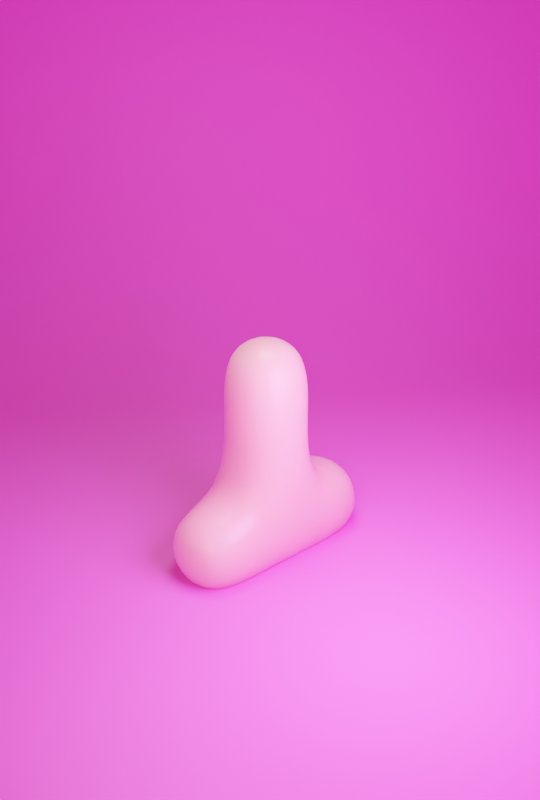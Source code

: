 # Source: Penis.blend  (saved by Blender 3.3.6; exported with 4.5.12 LTS)
import bpy
from mathutils import Matrix  # noqa: F401  (used for matrix-valued properties, if any)

bpy.ops.wm.read_factory_settings(use_empty=True)
scene = bpy.context.scene
scene.name = 'Scene'

# ---- collections
col_collection = bpy.data.collections.new('Collection'); scene.collection.children.link(col_collection)

# ---- materials (node trees are filled in below, after node groups)
mat_material = bpy.data.materials.new('Material')
mat_material.alpha_threshold = 0.0
mat_material.use_transparent_shadow = False
mat_material.roughness = 0.5
mat_material.line_color = (0.0, 0.0, 0.0, 1.0)
mat_material_001 = bpy.data.materials.new('Material.001')
mat_material_001.use_transparent_shadow = False

# ---- material node trees
mat_material.use_nodes = True; mat_material.node_tree.nodes.clear()
_N = mat_material.node_tree.nodes; _L = mat_material.node_tree.links
n0 = _N.new('ShaderNodeOutputMaterial'); n0.name = 'Material Output'; n0.location = (300, 300)
n1 = _N.new('ShaderNodeBsdfPrincipled'); n1.name = 'Principled BSDF'; n1.location = (10, 300)
n1.distribution = 'GGX'
n1.subsurface_method = 'RANDOM_WALK_SKIN'
n1.inputs[0].default_value = (0.7998, 0.3714, 0.1786, 1.0)
n1.inputs[2].default_value = 0.3212
n1.inputs[3].default_value = 1.45
n1.inputs[8].default_value = 1.0
n1.inputs[10].default_value = 0.2
n1.inputs[27].default_value = (0.477, 0.01344, 0.3448, 1.0)
n1.inputs[28].default_value = 1.0
_L.new(n1.outputs[0], n0.inputs[0])
n0.is_active_output = True
mat_material_001.use_nodes = True; mat_material_001.node_tree.nodes.clear()
_N = mat_material_001.node_tree.nodes; _L = mat_material_001.node_tree.links
n0 = _N.new('ShaderNodeBsdfPrincipled'); n0.name = 'Principled BSDF'; n0.location = (10, 300)
n0.distribution = 'GGX'
n0.subsurface_method = 'RANDOM_WALK_SKIN'
n0.inputs[0].default_value = (0.8, 0.1485, 0.4756, 1.0)
n0.inputs[2].default_value = 1.0
n0.inputs[3].default_value = 1.45
n0.inputs[27].default_value = (0.0, 0.0, 0.0, 1.0)
n0.inputs[28].default_value = 1.0
n1 = _N.new('ShaderNodeOutputMaterial'); n1.name = 'Material Output'; n1.location = (300, 300)
_L.new(n0.outputs[0], n1.inputs[0])
n1.is_active_output = True

# ---- world
world_world = bpy.data.worlds.new('World'); scene.world = world_world
world_world.use_nodes = True; world_world.node_tree.nodes.clear()
_N = world_world.node_tree.nodes; _L = world_world.node_tree.links
n0 = _N.new('ShaderNodeOutputWorld'); n0.name = 'World Output'; n0.location = (300, 300)
n1 = _N.new('ShaderNodeBackground'); n1.name = 'Background'; n1.location = (10, 300)
n1.inputs[0].default_value = (0.477, 0.0, 0.363, 1.0)
_L.new(n1.outputs[0], n0.inputs[0])
n0.is_active_output = True
world_world.color = (0.05088, 0.05088, 0.05088)
world_world.use_sun_shadow = False
world_world.sun_shadow_jitter_overblur = 0.0

# ---- cameras
cam_camera = bpy.data.cameras.new('Camera')
cam_camera.clip_end = 100.0
cam_camera.ortho_scale = 7.314

# ---- lights
light_area = bpy.data.lights.new('Area', 'AREA')
light_area.transmission_factor = 0.0
light_area.energy = 7.854
light_area.shadow_soft_size = 0.4264
light_area.shadow_maximum_resolution = 0.006
light_area.use_absolute_resolution = True
light_area.size = 0.4264
light_area.size_y = 1.0
light_area_001 = bpy.data.lights.new('Area.001', 'AREA')
light_area_001.transmission_factor = 0.0
light_area_001.energy = 7.854
light_area_001.shadow_soft_size = 1.0
light_area_001.shadow_maximum_resolution = 0.006
light_area_001.use_absolute_resolution = True
light_area_001.size = 1.0
light_area_001.size_y = 1.0
light_point = bpy.data.lights.new('Point', 'POINT')
light_point.color = (0.9558, 0.1766, 1.0)
light_point.transmission_factor = 0.0
light_point.energy = 100.0
light_point.shadow_soft_size = 0.25
light_point.shadow_maximum_resolution = 0.006
light_point.use_absolute_resolution = True

# ---- meshes
me_cube = bpy.data.meshes.new('Cube')
me_cube.from_pydata([(1.0, 1.0, 1.0), (1.148, 0.8856, -1.049), (1.0, -1.0, 1.0), (1.082, -0.9359, -1.027), (-1.0, 1.0, 1.0), (-1.148, 0.8856, -1.049), (-1.0, -1.0, 1.0), (-1.082, -0.9359, -1.027), (1.0, 1.0, 0.3333), (1.148, 0.8856, -0.2842), (-1.082, -0.9359, -0.306), (-1.0, -1.0, 0.3333), (1.0, -1.0, 0.3333), (1.082, -0.9359, -0.306), (-1.0, 1.0, 0.3333), (-1.148, 0.8856, -0.2842), (1.148, 2.666, -1.049), (-1.148, 2.666, -1.049), (1.148, 2.666, -0.2842), (-1.148, 2.666, -0.2842), (1.082, -2.625, -0.306), (1.082, -2.625, -1.027), (-1.082, -2.625, -1.027), (-1.082, -2.625, -0.306)], [], [(0, 4, 6, 2), (12, 2, 6, 11), (11, 6, 4, 14), (5, 1, 3, 7), (8, 0, 2, 12), (14, 4, 0, 8), (13, 10, 23, 20), (15, 14, 8, 9), (1, 9, 13, 3), (9, 8, 12, 13), (7, 10, 15, 5), (10, 11, 14, 15), (7, 3, 21, 22), (13, 12, 11, 10), (3, 13, 20, 21), (9, 1, 16, 18), (15, 9, 18, 19), (5, 15, 19, 17), (10, 7, 22, 23), (1, 5, 17, 16), (17, 19, 18, 16), (21, 20, 23, 22)])
me_cube.polygons.foreach_set('use_smooth', [True] * 22)
_uv = me_cube.uv_layers.new(name='UVMap')
_uv.uv.foreach_set('vector', [0.625, 0.5, 0.875, 0.5, 0.875, 0.75, 0.625, 0.75, 0.5417, 0.75, 0.625, 0.75, 0.625, 1.0, 0.5417, 1.0, 0.5417, 0.0, 0.625, 0.0, 0.625, 0.25, 0.5417, 0.25, 0.125, 0.5, 0.375, 0.5, 0.375, 0.75, 0.125, 0.75, 0.5417, 0.5, 0.625, 0.5, 0.625, 0.75, 0.5417, 0.75, 0.5417, 0.25, 0.625, 0.25, 0.625, 0.5, 0.5417, 0.5, 0.4583, 0.75, 0.4583, 1.0, 0.4583, 1.0, 0.4583, 0.75, 0.4583, 0.25, 0.5417, 0.25, 0.5417, 0.5, 0.4583, 0.5, 0.375, 0.5, 0.4583, 0.5, 0.4583, 0.75, 0.375, 0.75, 0.4583, 0.5, 0.5417, 0.5, 0.5417, 0.75, 0.4583, 0.75, 0.375, 0.0, 0.4583, 0.0, 0.4583, 0.25, 0.375, 0.25, 0.4583, 0.0, 0.5417, 0.0, 0.5417, 0.25, 0.4583, 0.25, 0.125, 0.75, 0.375, 0.75, 0.375, 0.75, 0.125, 0.75, 0.4583, 0.75, 0.5417, 0.75, 0.5417, 1.0, 0.4583, 1.0, 0.375, 0.75, 0.4583, 0.75, 0.4583, 0.75, 0.375, 0.75, 0.4583, 0.5, 0.375, 0.5, 0.375, 0.5, 0.4583, 0.5, 0.4583, 0.25, 0.4583, 0.5, 0.4583, 0.5, 0.4583, 0.25, 0.375, 0.25, 0.4583, 0.25, 0.4583, 0.25, 0.375, 0.25, 0.4583, 0.0, 0.375, 0.0, 0.375, 0.0, 0.4583, 0.0, 0.375, 0.5, 0.125, 0.5, 0.125, 0.5, 0.375, 0.5, 0.375, 0.25, 0.4583, 0.25, 0.4583, 0.5, 0.375, 0.5, 0.375, 0.75, 0.4583, 0.75, 0.4583, 1.0, 0.375, 1.0])
me_cube.materials.append(mat_material)
me_cube.use_mirror_vertex_groups = False
me_cube.update()
me_plane = bpy.data.meshes.new('Plane')
me_plane.from_pydata([(1.0, -1.0, 0.0), (1.0, 1.0, 0.0), (-1.0, -1.0, 1.439), (-1.0, 1.0, 1.439), (-0.5637, -1.0, 0.0), (-1.0, -1.0, 0.4363), (-0.6488, -1.0, 0.008384), (-0.7306, -1.0, 0.03321), (-0.8061, -1.0, 0.07354), (-0.8722, -1.0, 0.1278), (-0.9265, -1.0, 0.1939), (-0.9668, -1.0, 0.2694), (-0.9916, -1.0, 0.3512), (-1.0, 1.0, 0.4363), (-0.5637, 1.0, 0.0), (-0.9916, 1.0, 0.3512), (-0.9668, 1.0, 0.2694), (-0.9265, 1.0, 0.1939), (-0.8722, 1.0, 0.1278), (-0.8061, 1.0, 0.07354), (-0.7306, 1.0, 0.03321), (-0.6488, 1.0, 0.008384)], [], [(4, 0, 1, 14), (13, 5, 12, 15), (15, 12, 11, 16), (16, 11, 10, 17), (17, 10, 9, 18), (18, 9, 8, 19), (19, 8, 7, 20), (20, 7, 6, 21), (21, 6, 4, 14), (5, 13, 3, 2)])
me_plane.polygons.foreach_set('use_smooth', [True] * 10)
_uv = me_plane.uv_layers.new(name='UVMap')
_uv.uv.foreach_set('vector', [0.2182, 0.0, 1.0, 0.0, 1.0, 1.0, 0.2182, 1.0, 0.0, 1.0, 0.0, 0.0, 0.0, 0.0, 0.0, 1.0, 0.0, 1.0, 0.0, 0.0, 0.0, 0.0, 0.0, 1.0, 0.0, 1.0, 0.0, 0.0, 0.0, 0.0, 0.0, 1.0, 0.0, 1.0, 0.0, 0.0, 0.0, 0.0, 0.0, 1.0, 0.0, 1.0, 0.0, 0.0, 0.09696, 0.0, 0.09696, 1.0, 0.09696, 1.0, 0.09696, 0.0, 0.1347, 0.0, 0.1347, 1.0, 0.1347, 1.0, 0.1347, 0.0, 0.1756, 0.0, 0.1756, 1.0, 0.1756, 1.0, 0.1756, 0.0, 0.2182, 0.0, 0.2182, 1.0, 0.0, 0.0, 0.0, 1.0, 0.0, 1.0, 0.0, 0.0])
me_plane.materials.append(mat_material_001)
me_plane.update()

# ---- objects
ob_cube = bpy.data.objects.new('Cube', me_cube)
ob_camera = bpy.data.objects.new('Camera', cam_camera)
ob_plane = bpy.data.objects.new('Plane', me_plane)
ob_area = bpy.data.objects.new('Area', light_area)
ob_area_001 = bpy.data.objects.new('Area.001', light_area_001)
ob_point = bpy.data.objects.new('Point', light_point)

# ---- transforms, parenting, visibility, modifiers, constraints
ob_cube.location = (0.0, 0.0, 0.2393)
ob_cube.scale = (0.09292, 0.09292, 0.2681)
ob_cube.lock_rotations_4d = False
ob_cube.empty_display_type = 'ARROWS'
ob_cube.lineart.crease_threshold = 0.0
_m = ob_cube.modifiers.new('Subdivision', 'SUBSURF')
_m.levels = 3
_m.render_levels = 3
ob_camera.location = (1.512, -1.414, 1.388)
ob_camera.rotation_euler = (1.109, 0.0, 0.8149)
ob_camera.lock_rotations_4d = False
ob_camera.empty_display_type = 'ARROWS'
ob_camera.color = (0.0, 0.0, 0.0, 0.0)
ob_camera.display_type = 'WIRE'
ob_camera.lineart.crease_threshold = 0.0
ob_plane.location = (0.0, 0.0, 0.0)
ob_plane.rotation_euler = (0.0, -0.0, -0.6172)
ob_plane.scale = (1.256, 1.875, 1.0)
ob_area.location = (0.0, 0.0, 1.23)
ob_area_001.location = (0.6251, -0.9317, 0.7176)
ob_area_001.rotation_euler = (1.571, -0.0, 0.0)
ob_point.location = (0.4569, -0.06808, 0.493)

# ---- collection membership
col_collection.objects.link(ob_cube)
col_collection.objects.link(ob_camera)
col_collection.objects.link(ob_plane)
col_collection.objects.link(ob_area)
col_collection.objects.link(ob_area_001)
col_collection.objects.link(ob_point)

# ---- scene / render settings (as saved in the file)
scene.camera = ob_camera
scene.frame_start = 1; scene.frame_end = 250; scene.frame_set(1)
scene.render.engine = 'BLENDER_EEVEE_NEXT'
scene.render.resolution_x = 1080
scene.render.resolution_y = 1600
scene.cycles.sampling_pattern = 'TABULATED_SOBOL'
scene.cycles.use_light_tree = False
scene.view_settings.view_transform = 'Filmic'
bpy.context.view_layer.update()
